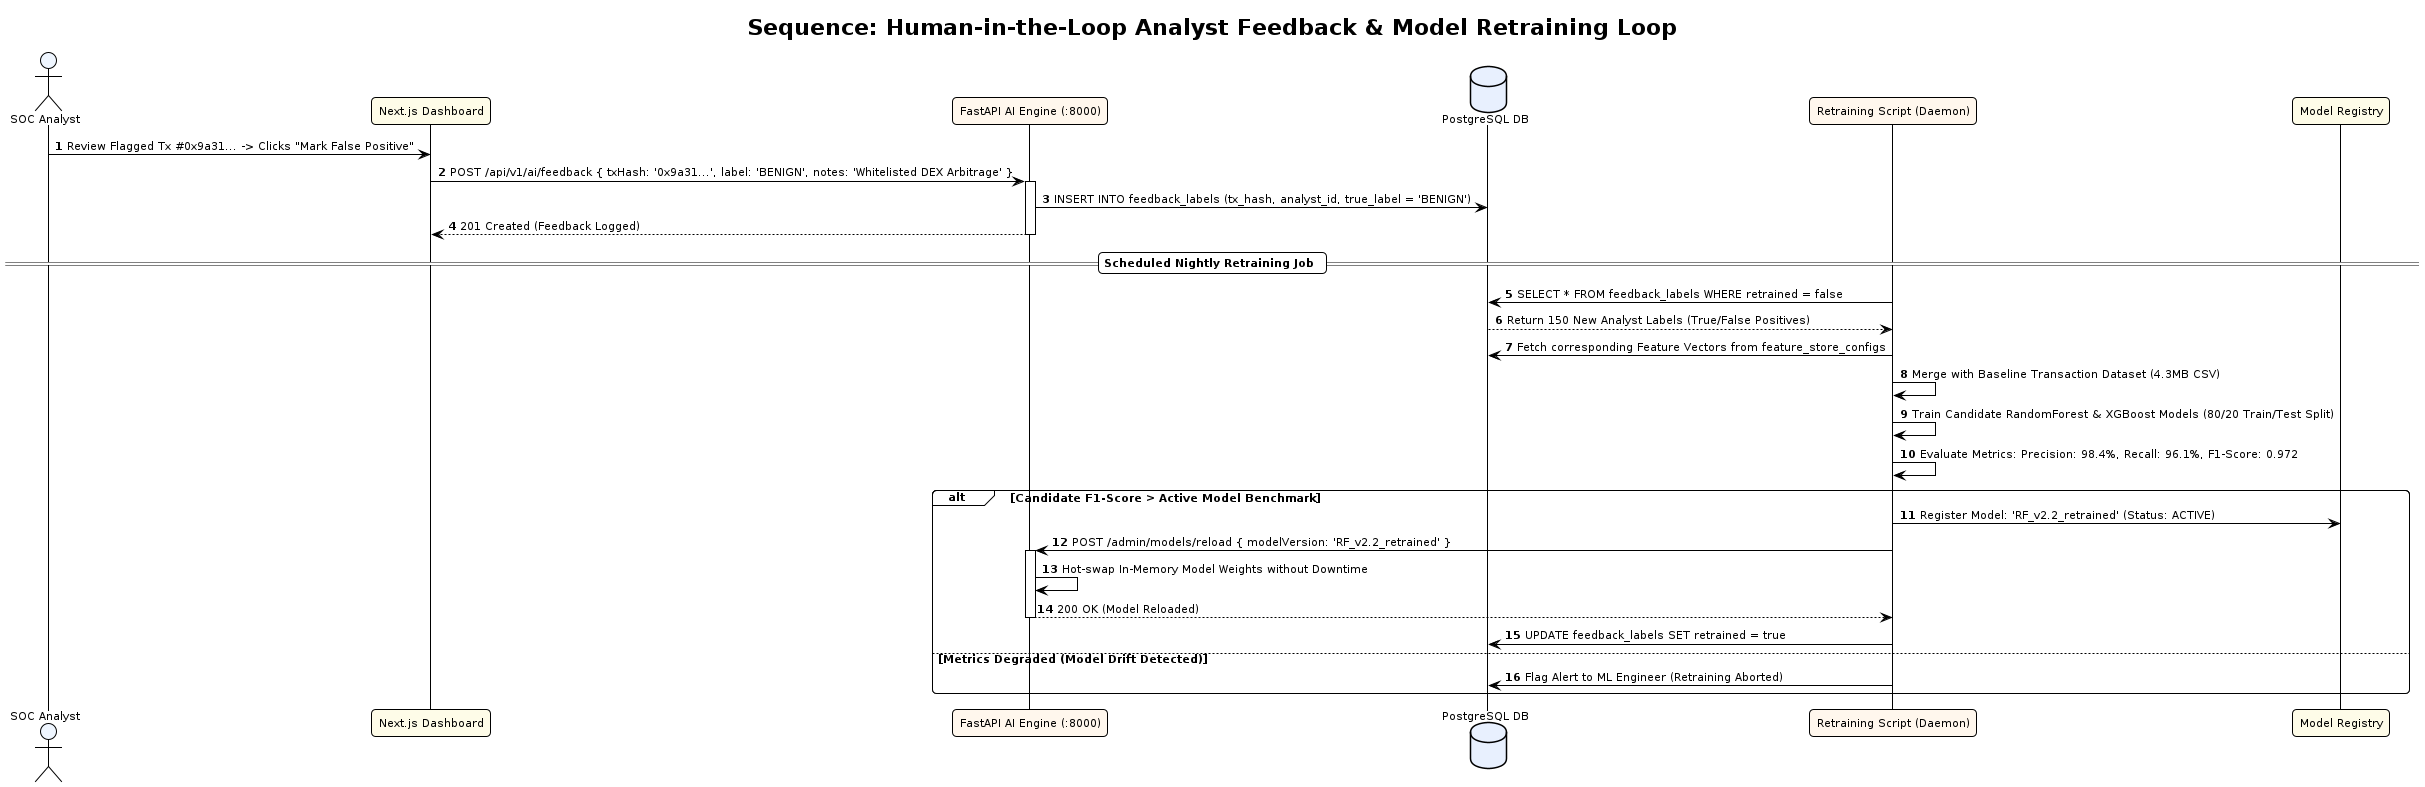

The diagram above was rendered by PlantUML. Its source (embedded in the PNG):
@startuml seq-model-retraining-feedback
!pragma layout smetana
!theme plain
autonumber
skinparam defaultFontName "DejaVu Sans"
skinparam defaultFontSize 11
skinparam roundCorner 8
skinparam shadowing false

title Sequence: Human-in-the-Loop Analyst Feedback & Model Retraining Loop

actor "SOC Analyst" as ANALYST #EFF6FF
participant "Next.js Dashboard" as FE #FEFCE8
participant "FastAPI AI Engine (:8000)" as AI #FFF7ED
database "PostgreSQL DB" as DB #E8F0FE
participant "Retraining Script (Daemon)" as RETRAIN #FFF7ED
participant "Model Registry" as REGISTRY #FEFCE8

ANALYST -> FE: Review Flagged Tx #0x9a31... -> Clicks "Mark False Positive"
FE -> AI: POST /api/v1/ai/feedback { txHash: '0x9a31...', label: 'BENIGN', notes: 'Whitelisted DEX Arbitrage' }
activate AI
AI -> DB: INSERT INTO feedback_labels (tx_hash, analyst_id, true_label = 'BENIGN')
AI --> FE: 201 Created (Feedback Logged)
deactivate AI

== Scheduled Nightly Retraining Job ==

RETRAIN -> DB: SELECT * FROM feedback_labels WHERE retrained = false
DB --> RETRAIN: Return 150 New Analyst Labels (True/False Positives)
RETRAIN -> DB: Fetch corresponding Feature Vectors from feature_store_configs

RETRAIN -> RETRAIN: Merge with Baseline Transaction Dataset (4.3MB CSV)
RETRAIN -> RETRAIN: Train Candidate RandomForest & XGBoost Models (80/20 Train/Test Split)
RETRAIN -> RETRAIN: Evaluate Metrics: Precision: 98.4%, Recall: 96.1%, F1-Score: 0.972

alt Candidate F1-Score > Active Model Benchmark
  RETRAIN -> REGISTRY: Register Model: 'RF_v2.2_retrained' (Status: ACTIVE)
  RETRAIN -> AI: POST /admin/models/reload { modelVersion: 'RF_v2.2_retrained' }
  activate AI
  AI -> AI: Hot-swap In-Memory Model Weights without Downtime
  AI --> RETRAIN: 200 OK (Model Reloaded)
  deactivate AI
  RETRAIN -> DB: UPDATE feedback_labels SET retrained = true
else Metrics Degraded (Model Drift Detected)
  RETRAIN -> DB: Flag Alert to ML Engineer (Retraining Aborted)
end
@enduml